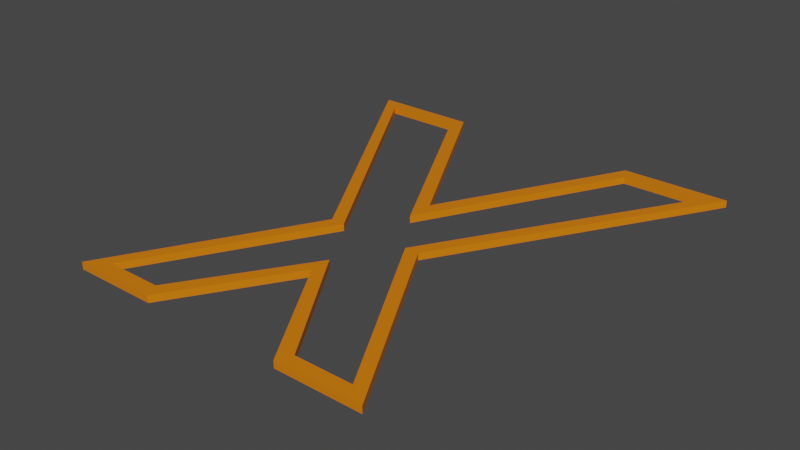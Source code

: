 # Source: XIcon.blend  (saved by Blender 3.6.13; exported with 4.5.12 LTS)
import bpy
from mathutils import Matrix  # noqa: F401  (used for matrix-valued properties, if any)

bpy.ops.wm.read_factory_settings(use_empty=True)
scene = bpy.context.scene
scene.name = 'Scene'

# ---- collections
col_collection = bpy.data.collections.new('Collection'); scene.collection.children.link(col_collection)

# ---- materials (node trees are filled in below, after node groups)
mat_material = bpy.data.materials.new('Material')
mat_material.alpha_threshold = 0.0
mat_material.use_transparent_shadow = False
mat_material.roughness = 0.5
mat_material.line_color = (0.0, 0.0, 0.0, 1.0)

# ---- material node trees
mat_material.use_nodes = True; mat_material.node_tree.nodes.clear()
_N = mat_material.node_tree.nodes; _L = mat_material.node_tree.links
n0 = _N.new('ShaderNodeOutputMaterial'); n0.name = 'Material Output'; n0.location = (300, 300)
n1 = _N.new('ShaderNodeBsdfPrincipled'); n1.name = 'Principled BSDF'; n1.location = (10, 300)
n1.distribution = 'GGX'
n1.subsurface_method = 'RANDOM_WALK_SKIN'
n1.inputs[0].default_value = (0.8, 0.1994, 0.0, 1.0)
n1.inputs[3].default_value = 1.45
n1.inputs[27].default_value = (0.0, 0.0, 0.0, 1.0)
n1.inputs[28].default_value = 1.0
_L.new(n1.outputs[0], n0.inputs[0])
n0.is_active_output = True

# ---- world
world_world = bpy.data.worlds.new('World'); scene.world = world_world
world_world.use_nodes = True; world_world.node_tree.nodes.clear()
_N = world_world.node_tree.nodes; _L = world_world.node_tree.links
n0 = _N.new('ShaderNodeOutputWorld'); n0.name = 'World Output'; n0.location = (300, 300)
n1 = _N.new('ShaderNodeBackground'); n1.name = 'Background'; n1.location = (10, 300)
n1.inputs[0].default_value = (0.05088, 0.05088, 0.05088, 1.0)
_L.new(n1.outputs[0], n0.inputs[0])
n0.is_active_output = True
world_world.color = (0.05088, 0.05088, 0.05088)
world_world.use_sun_shadow = False
world_world.sun_shadow_jitter_overblur = 0.0

# ---- meshes
me_cube = bpy.data.meshes.new('Cube')
me_cube.from_pydata([(1.0, -0.1, -3.2), (-1.4, -0.1, 3.2), (-2.9, -0.1, 3.2), (2.2, -0.1, -3.2), (2.9, -0.1, 3.2), (1.4, -0.1, 3.2), (-1.0, -0.1, -3.2), (-2.2, -0.1, -3.2), (0.0, -0.1, 0.6), (0.7, -0.1, -0.5), (-0.7, -0.1, -0.5), (0.0, -0.1, -1.6), (0.0, -0.1, -1.3), (-0.5, -0.1, -0.5), (0.5, -0.1, -0.5), (0.0, -0.1, 0.2), (-1.9, -0.1, -3.0), (-1.1, -0.1, -3.0), (1.5, -0.1, 3.0), (2.6, -0.1, 3.0), (1.9, -0.1, -3.0), (-2.6, -0.1, 3.0), (-1.5, -0.1, 3.0), (1.1, -0.1, -3.0), (-1.0, -1.49e-08, -3.2), (0.0, -1.49e-08, -1.6), (-2.2, -1.49e-08, -3.2), (-0.7, -1.49e-08, -0.5), (1.0, -1.49e-08, -3.2), (2.2, -1.49e-08, -3.2), (0.7, -1.49e-08, -0.5), (2.9, -1.49e-08, 3.2), (1.4, -1.49e-08, 3.2), (0.0, -1.49e-08, 0.6), (-1.4, -1.49e-08, 3.2), (-2.9, -1.49e-08, 3.2), (0.0, -1.49e-08, -1.3), (-1.1, -1.49e-08, -3.0), (1.1, -1.49e-08, -3.0), (1.5, -1.49e-08, 3.0), (2.6, -1.49e-08, 3.0), (1.9, -1.49e-08, -3.0), (-0.5, -1.49e-08, -0.5), (-2.6, -1.49e-08, 3.0), (-1.9, -1.49e-08, -3.0), (0.5, -1.49e-08, -0.5), (-1.5, -1.49e-08, 3.0), (0.0, -1.49e-08, 0.2)], [], [(6, 17, 12, 11), (7, 16, 17, 6), (10, 13, 16, 7), (11, 12, 23, 0), (0, 23, 20, 3), (2, 21, 13, 10), (1, 22, 21, 2), (8, 15, 22, 1), (3, 20, 14, 9), (5, 18, 15, 8), (4, 19, 18, 5), (9, 14, 19, 4), (24, 25, 36, 37), (26, 24, 37, 44), (27, 26, 44, 42), (25, 28, 38, 36), (28, 29, 41, 38), (35, 27, 42, 43), (34, 35, 43, 46), (33, 34, 46, 47), (29, 30, 45, 41), (32, 33, 47, 39), (31, 32, 39, 40), (30, 31, 40, 45), (4, 5, 32, 31), (17, 16, 44, 37), (6, 11, 25, 24), (20, 23, 38, 41), (5, 8, 33, 32), (15, 18, 39, 47), (10, 7, 26, 27), (13, 21, 43, 42), (8, 1, 34, 33), (7, 6, 24, 26), (16, 13, 42, 44), (1, 2, 35, 34), (0, 3, 29, 28), (19, 14, 45, 40), (2, 10, 27, 35), (11, 0, 28, 25), (21, 22, 46, 43), (12, 17, 37, 36), (3, 9, 30, 29), (22, 15, 47, 46), (23, 12, 36, 38), (9, 4, 31, 30), (14, 20, 41, 45), (18, 19, 40, 39)])
_uv = me_cube.uv_layers.new(name='UVMap')
_uv.uv.foreach_set('vector', [0.0, 0.0, 0.0, 0.0, 0.0, 0.0, 0.0, 0.0, 0.0, 0.0, 0.0, 0.0, 0.0, 0.0, 0.0, 0.0, 0.0, 0.0, 0.0, 0.0, 0.0, 0.0, 0.0, 0.0, 0.0, 0.0, 0.0, 0.0, 0.0, 0.0, 0.0, 0.0, 0.0, 0.0, 0.0, 0.0, 0.0, 0.0, 0.0, 0.0, 0.0, 0.0, 0.0, 0.0, 0.0, 0.0, 0.0, 0.0, 0.0, 0.0, 0.0, 0.0, 0.0, 0.0, 0.0, 0.0, 0.0, 0.0, 0.0, 0.0, 0.0, 0.0, 0.0, 0.0, 0.0, 0.0, 0.0, 0.0, 0.0, 0.0, 0.0, 0.0, 0.0, 0.0, 0.0, 0.0, 0.0, 0.0, 0.0, 0.0, 0.0, 0.0, 0.0, 0.0, 0.0, 0.0, 0.0, 0.0, 0.0, 0.0, 0.0, 0.0, 0.0, 0.0, 0.0, 0.0, 0.0, 0.0, 0.0, 0.0, 0.0, 0.0, 0.0, 0.0, 0.0, 0.0, 0.0, 0.0, 0.0, 0.0, 0.0, 0.0, 0.0, 0.0, 0.0, 0.0, 0.0, 0.0, 0.0, 0.0, 0.0, 0.0, 0.0, 0.0, 0.0, 0.0, 0.0, 0.0, 0.0, 0.0, 0.0, 0.0, 0.0, 0.0, 0.0, 0.0, 0.0, 0.0, 0.0, 0.0, 0.0, 0.0, 0.0, 0.0, 0.0, 0.0, 0.0, 0.0, 0.0, 0.0, 0.0, 0.0, 0.0, 0.0, 0.0, 0.0, 0.0, 0.0, 0.0, 0.0, 0.0, 0.0, 0.0, 0.0, 0.0, 0.0, 0.0, 0.0, 0.0, 0.0, 0.0, 0.0, 0.0, 0.0, 0.0, 0.0, 0.0, 0.0, 0.0, 0.0, 0.0, 0.0, 0.0, 0.0, 0.0, 0.0, 0.0, 0.0, 0.0, 0.0, 0.0, 0.0, 0.0, 0.0, 0.0, 0.0, 0.0, 0.0, 0.0, 0.0, 0.0, 0.0, 0.0, 0.0, 0.0, 0.0, 0.0, 0.0, 0.0, 0.0, 0.0, 0.0, 0.0, 0.0, 0.0, 0.0, 0.0, 0.0, 0.0, 0.0, 0.0, 0.0, 0.0, 0.0, 0.0, 0.0, 0.0, 0.0, 0.0, 0.0, 0.0, 0.0, 0.0, 0.0, 0.0, 0.0, 0.0, 0.0, 0.0, 0.0, 0.0, 0.0, 0.0, 0.0, 0.0, 0.0, 0.0, 0.0, 0.0, 0.0, 0.0, 0.0, 0.0, 0.0, 0.0, 0.0, 0.0, 0.0, 0.0, 0.0, 0.0, 0.0, 0.0, 0.0, 0.0, 0.0, 0.0, 0.0, 0.0, 0.0, 0.0, 0.0, 0.0, 0.0, 0.0, 0.0, 0.0, 0.0, 0.0, 0.0, 0.0, 0.0, 0.0, 0.0, 0.0, 0.0, 0.0, 0.0, 0.0, 0.0, 0.0, 0.0, 0.0, 0.0, 0.0, 0.0, 0.0, 0.0, 0.0, 0.0, 0.0, 0.0, 0.0, 0.0, 0.0, 0.0, 0.0, 0.0, 0.0, 0.0, 0.0, 0.0, 0.0, 0.0, 0.0, 0.0, 0.0, 0.0, 0.0, 0.0, 0.0, 0.0, 0.0, 0.0, 0.0, 0.0, 0.0, 0.0, 0.0, 0.0, 0.0, 0.0, 0.0, 0.0, 0.0, 0.0, 0.0, 0.0, 0.0, 0.0, 0.0, 0.0, 0.0, 0.0, 0.0, 0.0, 0.0, 0.0, 0.0, 0.0, 0.0, 0.0, 0.0, 0.0, 0.0, 0.0, 0.0, 0.0, 0.0, 0.0, 0.0, 0.0, 0.0, 0.0, 0.0, 0.0, 0.0, 0.0, 0.0, 0.0, 0.0, 0.0, 0.0, 0.0, 0.0, 0.0, 0.0, 0.0, 0.0, 0.0, 0.0, 0.0, 0.0, 0.0])
me_cube.materials.append(mat_material)
me_cube.use_mirror_vertex_groups = False
me_cube.update()

# ---- objects
ob_icon = bpy.data.objects.new('Icon', me_cube)

# ---- transforms, parenting, visibility, modifiers, constraints
ob_icon.location = (0.0, 1.49e-08, 0.0)
ob_icon.rotation_euler = (-1.571, -2.22e-16, 2.22e-16)
ob_icon.lock_rotations_4d = False
ob_icon.empty_display_type = 'ARROWS'
ob_icon.lineart.crease_threshold = 0.0

# ---- collection membership
col_collection.objects.link(ob_icon)

# ---- scene / render settings (as saved in the file)
scene.frame_start = 1; scene.frame_end = 250; scene.frame_set(1)
scene.render.engine = 'BLENDER_EEVEE_NEXT'
scene.cycles.sampling_pattern = 'TABULATED_SOBOL'
scene.view_settings.view_transform = 'Filmic'
bpy.context.view_layer.update()

# ---- added for rendering (the .blend has no active camera and no usable light): camera, sun
cam_auto = bpy.data.cameras.new('AutoCamera')
cam_auto.lens = 50.0
cam_auto.sensor_width = 36.0
cam_auto.clip_end = 1000.0
ob_auto_camera = bpy.data.objects.new('AutoCamera', cam_auto)
scene.collection.objects.link(ob_auto_camera)
ob_auto_camera.location = (7.99182, -9.59019, 6.44346)
ob_auto_camera.rotation_euler = (1.09748, -7.21219e-08, 0.694738)
scene.camera = ob_auto_camera
light_auto_sun = bpy.data.lights.new('AutoSun', 'SUN')
light_auto_sun.energy = 3.0
light_auto_sun.angle = 0.0523599
ob_auto_sun = bpy.data.objects.new('AutoSun', light_auto_sun)
scene.collection.objects.link(ob_auto_sun)
ob_auto_sun.rotation_euler = (0.872665, 0.174533, 0.523599)
bpy.context.view_layer.update()
